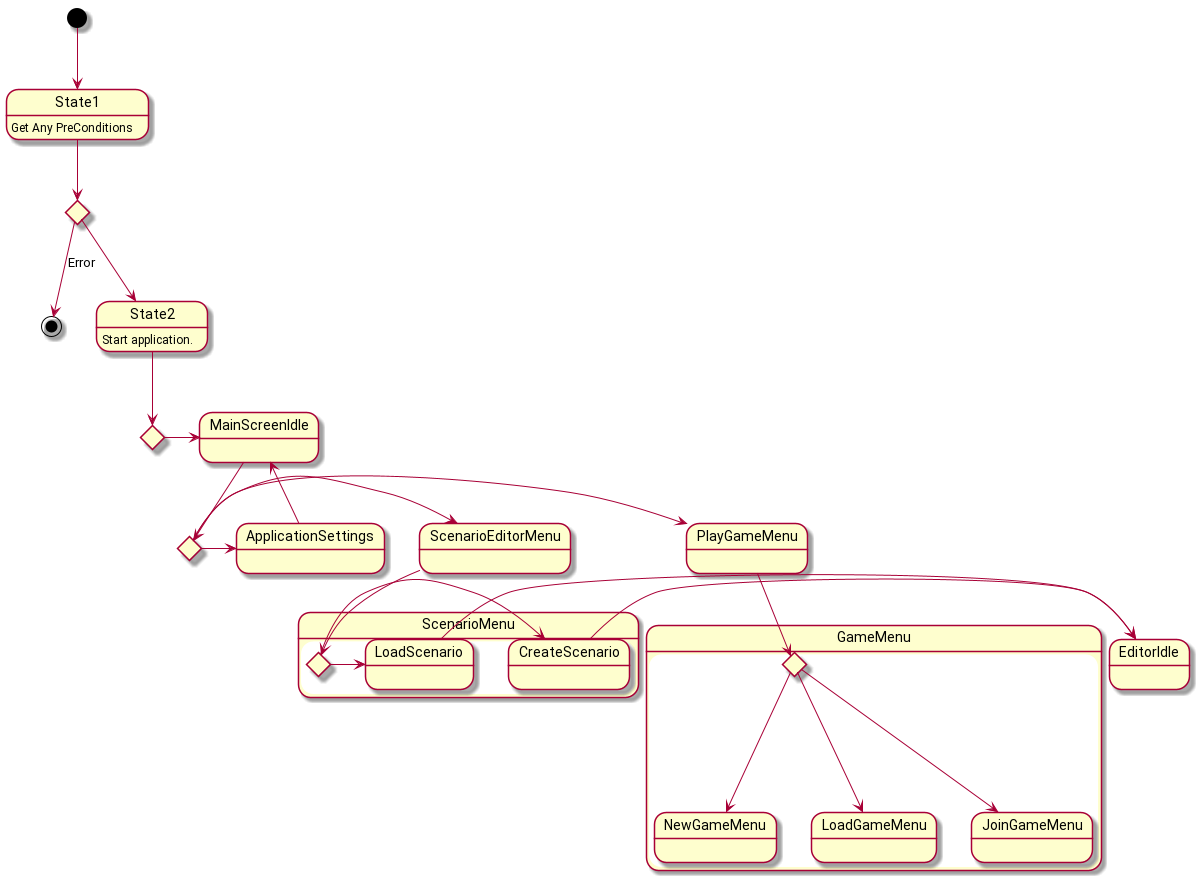

The diagram above was rendered by PlantUML. Its source (embedded in the PNG):
@startuml
[*] --> State1
State1: Get Any PreConditions
state precond1 <<choice>>
State1 --> precond1 
precond1--> [*] : Error
precond1 --> State2
State2: Start application.
state success1 <<choice>>
State2 --> success1
success1 -> MainScreenIdle
state mainmenu <<choice>>

MainScreenIdle --> mainmenu

mainmenu -> PlayGameMenu
mainmenu -> ScenarioEditorMenu
mainmenu -> ApplicationSettings
ApplicationSettings -> MainScreenIdle
state GameMenu{
state playgame <<choice>>
PlayGameMenu --> playgame
playgame --> NewGameMenu
playgame --> LoadGameMenu
playgame --> JoinGameMenu
}
state ScenarioMenu{
state scenariomenu <<choice>>
ScenarioEditorMenu --> scenariomenu
scenariomenu -> CreateScenario
scenariomenu -> LoadScenario
}
CreateScenario -> EditorIdle
LoadScenario -> EditorIdle


@enduml